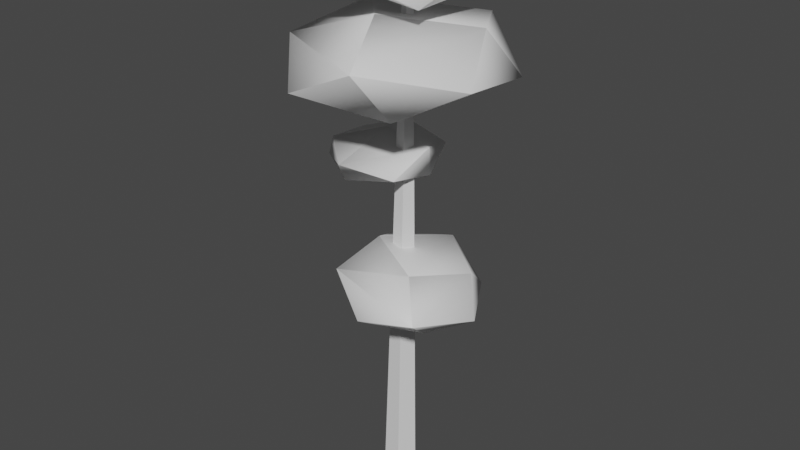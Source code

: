 # Source: pinetree_large.blend  (saved by Blender 3.6.11; exported with 4.5.12 LTS)
import bpy
from mathutils import Matrix  # noqa: F401  (used for matrix-valued properties, if any)

bpy.ops.wm.read_factory_settings(use_empty=True)
scene = bpy.context.scene
scene.name = 'Scene'

# ---- collections
col_collection = bpy.data.collections.new('Collection'); scene.collection.children.link(col_collection)

# ---- materials (node trees are filled in below, after node groups)
mat_leaves = bpy.data.materials.new('Leaves')
mat_leaves.use_transparent_shadow = False
mat_trunk = bpy.data.materials.new('Trunk')
mat_trunk.use_transparent_shadow = False

# ---- material node trees
mat_leaves.use_nodes = True; mat_leaves.node_tree.nodes.clear()
_N = mat_leaves.node_tree.nodes; _L = mat_leaves.node_tree.links
n0 = _N.new('ShaderNodeBsdfPrincipled'); n0.name = 'Principled BSDF'; n0.location = (10, 300)
n0.distribution = 'GGX'
n0.subsurface_method = 'RANDOM_WALK_SKIN'
n0.inputs[3].default_value = 1.45
n0.inputs[27].default_value = (0.0, 0.0, 0.0, 1.0)
n0.inputs[28].default_value = 1.0
n1 = _N.new('ShaderNodeOutputMaterial'); n1.name = 'Material Output'; n1.location = (300, 300)
_L.new(n0.outputs[0], n1.inputs[0])
n1.is_active_output = True
mat_trunk.use_nodes = True; mat_trunk.node_tree.nodes.clear()
_N = mat_trunk.node_tree.nodes; _L = mat_trunk.node_tree.links
n0 = _N.new('ShaderNodeBsdfPrincipled'); n0.name = 'Principled BSDF'; n0.location = (10, 300)
n0.distribution = 'GGX'
n0.subsurface_method = 'RANDOM_WALK_SKIN'
n0.inputs[3].default_value = 1.45
n0.inputs[27].default_value = (0.0, 0.0, 0.0, 1.0)
n0.inputs[28].default_value = 1.0
n1 = _N.new('ShaderNodeOutputMaterial'); n1.name = 'Material Output'; n1.location = (300, 300)
_L.new(n0.outputs[0], n1.inputs[0])
n1.is_active_output = True

# ---- world
world_world = bpy.data.worlds.new('World'); scene.world = world_world
world_world.use_nodes = True; world_world.node_tree.nodes.clear()
_N = world_world.node_tree.nodes; _L = world_world.node_tree.links
n0 = _N.new('ShaderNodeOutputWorld'); n0.name = 'World Output'; n0.location = (300, 300)
n1 = _N.new('ShaderNodeBackground'); n1.name = 'Background'; n1.location = (10, 300)
n1.inputs[0].default_value = (0.05088, 0.05088, 0.05088, 1.0)
_L.new(n1.outputs[0], n0.inputs[0])
n0.is_active_output = True
world_world.color = (0.05088, 0.05088, 0.05088)
world_world.use_sun_shadow = False
world_world.sun_shadow_jitter_overblur = 0.0

# ---- meshes
me_untitled = bpy.data.meshes.new('Untitled')
me_untitled.from_pydata([(0.1708, 3.199, 1.179), (1.052, 3.371, 1.031), (-0.496, 3.683, 0.8792), (0.8573, 2.972, 0.5498), (0.6183, 3.828, 0.5841), (-0.5244, 3.393, 0.2942), (1.46, 3.219, 0.1452), (-0.3002, 3.992, 0.1504), (0.3153, 3.112, -0.2118), (1.11, 3.706, -0.2201), (-0.5182, 3.749, -0.4268), (0.9607, 3.296, -0.703), (0.3471, 3.846, -0.7899), (0.1214, 8.233, 0.03063), (0.04401, 8.233, 0.02457), (0.1584, 8.233, -0.04346), (0.03095, 8.233, -0.05943), (0.09373, 8.233, -0.09059), (0.1079, -0.2, 0.2212), (-0.1761, -0.2, 0.2074), (0.2435, -0.2, -0.05822), (-0.2321, -0.2, -0.1003), (-0.00164, -0.2, -0.2521), (-0.7243, 6.484, 1.46), (0.5218, 7.052, 1.623), (-1.705, 6.873, 0.4118), (0.6915, 6.294, 1.052), (-0.03792, 7.463, 0.5043), (-1.29, 6.318, -0.2773), (1.657, 6.812, 0.661), (-1.157, 7.256, -0.6919), (0.2951, 6.135, -0.3978), (1.157, 7.316, -0.3131), (-1.034, 6.699, -1.497), (1.396, 6.559, -0.8555), (0.342, 7.108, -1.608), (0.2445, 5.137, 0.4698), (0.3871, 5.496, -0.1455), (-0.5256, 5.268, 0.7353), (0.2477, 4.964, -0.3441), (-0.3696, 5.63, -0.1123), (-0.7362, 4.847, 0.3807), (0.06396, 5.233, -0.9362), (-1.123, 5.378, 0.2031), (-0.5568, 4.708, -0.4572), (-0.6253, 5.44, -0.9037), (-1.434, 4.945, -0.02719), (-0.7406, 4.911, -1.132), (-1.391, 5.174, -0.7665), (-0.1976, 8.035, -1.258), (-0.8569, 8.592, -0.871), (0.7623, 7.997, -0.8336), (-1.045, 8.022, -0.5942), (-0.1388, 8.609, -0.2669), (0.5047, 7.572, -0.3689), (-1.417, 8.42, 0.04587), (0.776, 8.138, 0.1017), (-0.425, 7.631, 0.1407), (-0.7423, 8.53, 0.5946), (0.7267, 7.656, 0.5481), (-0.9798, 7.974, 0.8757), (0.003511, 8.079, 1.12)], [], [(8, 10, 11), (10, 12, 11), (8, 5, 10), (12, 9, 11), (2, 7, 10), (10, 7, 12), (12, 4, 9), (9, 6, 11), (11, 3, 8), (6, 3, 11), (8, 0, 5), (9, 1, 6), (7, 4, 12), (5, 2, 10), (7, 2, 4), (4, 1, 9), (6, 1, 3), (3, 0, 8), (5, 0, 2), (4, 2, 1), (2, 0, 1), (1, 0, 3), (15, 20, 22, 17), (14, 16, 21, 19), (14, 19, 18, 13), (13, 18, 20, 15), (16, 17, 22, 21), (31, 33, 34), (33, 35, 34), (31, 28, 33), (35, 32, 34), (25, 30, 33), (33, 30, 35), (35, 27, 32), (32, 29, 34), (34, 26, 31), (29, 26, 34), (31, 23, 28), (32, 24, 29), (30, 27, 35), (28, 25, 33), (30, 25, 27), (27, 24, 32), (29, 24, 26), (26, 23, 31), (28, 23, 25), (27, 25, 24), (25, 23, 24), (24, 23, 26), (44, 46, 47), (46, 48, 47), (44, 41, 46), (48, 45, 47), (38, 43, 46), (46, 43, 48), (48, 40, 45), (45, 42, 47), (47, 39, 44), (42, 39, 47), (44, 36, 41), (45, 37, 42), (43, 40, 48), (41, 38, 46), (43, 38, 40), (40, 37, 45), (42, 37, 39), (39, 36, 44), (41, 36, 38), (40, 38, 37), (38, 36, 37), (37, 36, 39), (57, 59, 60), (59, 61, 60), (57, 54, 59), (61, 58, 60), (51, 56, 59), (59, 56, 61), (61, 53, 58), (58, 55, 60), (60, 52, 57), (55, 52, 60), (57, 49, 54), (58, 50, 55), (56, 53, 61), (54, 51, 59), (56, 51, 53), (53, 50, 58), (55, 50, 52), (52, 49, 57), (54, 49, 51), (53, 51, 50), (51, 49, 50), (50, 49, 52)])
me_untitled.polygons.foreach_set('material_index', [0, 0, 0, 0, 0, 0, 0, 0, 0, 0, 0, 0, 0, 0, 0, 0, 0, 0, 0, 0, 0, 0, 1, 1, 1, 1, 1, 0, 0, 0, 0, 0, 0, 0, 0, 0, 0, 0, 0, 0, 0, 0, 0, 0, 0, 0, 0, 0, 0, 0, 0, 0, 0, 0, 0, 0, 0, 0, 0, 0, 0, 0, 0, 0, 0, 0, 0, 0, 0, 0, 0, 0, 0, 0, 0, 0, 0, 0, 0, 0, 0, 0, 0, 0, 0, 0, 0, 0, 0, 0, 0, 0, 0])
me_untitled.materials.append(mat_leaves)
me_untitled.materials.append(mat_trunk)
me_untitled.update()
me_untitled.normals_split_custom_set([tuple(v) for v in zip(*[iter([-0.2658, -0.9639, 0.01336, -0.7898, -0.3791, -0.4822, 0.3238, -0.6818, -0.6559, -0.7622, -0.1993, -0.6158, -0.1012, 0.3709, -0.9231, 0.3343, -0.478, -0.8122, -0.05541, -0.9834, -0.1729, -0.6732, -0.6765, 0.2985, -0.6876, -0.3702, -0.6247, -0.05712, 0.8136, -0.5786, 0.8161, 0.5751, -0.05707, 0.5145, -0.05225, -0.8559, -0.7391, 0.5286, 0.4175, -0.2275, 0.9736, -0.01669, -0.5879, 0.378, -0.7152, -0.6573, 0.4605, -0.5966, -0.2411, 0.9417, 0.2347, 0.2574, 0.8021, -0.5388, 0.08241, 0.8062, -0.5859, 0.2577, 0.9047, 0.3392, 0.8598, 0.4918, -0.1373, 0.7222, 0.664, -0.1938, 0.9977, -0.04993, 0.04587, 0.3784, -0.02198, -0.9254, 0.06666, -0.5549, -0.8293, 0.122, -0.9811, 0.1499, -0.656, -0.7119, -0.2505, 0.7623, -0.6459, -0.04079, 0.09906, -0.9853, 0.1393, 0.1089, -0.5276, -0.8425, -0.2389, -0.7717, -0.5895, -0.4594, -0.8698, 0.1802, -0.7977, -0.5985, -0.07403, 0.6387, 0.6932, -0.334, 0.7902, 0.4855, 0.374, 0.99, 0.1409, 0.003346, -0.4092, 0.9043, 0.1218, 0.282, 0.8996, 0.3336, 0.1046, 0.8007, -0.5898, -0.8057, -0.5901, 0.0509, -0.9123, 0.09685, 0.3979, -0.7158, -0.1551, -0.6809, -0.2484, 0.9231, -0.2934, -0.722, 0.5953, 0.3527, 0.5091, 0.8475, -0.1504, -0.1505, 0.9886, 0.005867, 0.7778, 0.4831, 0.402, 0.6048, 0.7158, -0.3492, 0.8343, -0.5349, -0.1337, 0.8473, -0.1953, 0.4939, 0.1393, -0.9873, -0.07577, 0.526, -0.8414, -0.1237, -0.4745, -0.8622, 0.1774, -0.2624, -0.7628, -0.591, -0.7243, -0.6687, -0.1683, -0.2929, -0.9509, 0.1004, -0.942, -0.08204, 0.3254, 0.5568, 0.8295, 0.04427, -0.4837, 0.8615, 0.1542, 0.4614, 0.6417, 0.6126, -0.2334, 0.9488, 0.2126, -0.4141, 0.2809, 0.8658, 0.3518, 0.6847, 0.6383, 0.3978, -0.4969, 0.7713, 0.183, -0.3994, 0.8983, 0.1073, -0.962, -0.2512, 0.6141, 0.007876, -0.7892, 0.6141, 0.007876, -0.7892, 0.6141, 0.007876, -0.7892, 0.6141, 0.007876, -0.7892, -0.9844, 0.02966, 0.1735, -0.9844, 0.02966, 0.1735, -0.9844, 0.02966, 0.1735, -0.9844, 0.02966, 0.1735, -0.05479, 0.02286, 0.9982, -0.05479, 0.02286, 0.9982, -0.05479, 0.02286, 0.9982, -0.05479, 0.02286, 0.9982, 0.8986, 0.008387, 0.4386, 0.8986, 0.008387, 0.4386, 0.8986, 0.008387, 0.4386, 0.8986, 0.008387, 0.4386, -0.5293, 0.02143, -0.8482, -0.5293, 0.02143, -0.8482, -0.5293, 0.02143, -0.8482, -0.5293, 0.02143, -0.8482, -0.04925, -0.9814, 0.1856, -0.4477, -0.6596, -0.6037, 0.6797, -0.6674, -0.3043, -0.4048, -0.5257, -0.7482, 0.2001, 0.1316, -0.9709, 0.7102, -0.522, -0.4723, 0.2097, -0.9743, 0.08229, -0.5734, -0.7878, 0.225, -0.3115, -0.6453, -0.6975, 0.01846, 0.6743, -0.7382, 0.6395, 0.7635, 0.09046, 0.8249, -0.03665, -0.5641, -0.9553, 0.2928, 0.03989, -0.4692, 0.8221, -0.3225, -0.3721, 0.05679, -0.9265, -0.4546, 0.1679, -0.8747, -0.4995, 0.861, -0.09558, 0.2798, 0.7511, -0.5979, 0.1401, 0.7183, -0.6814, -0.0626, 0.9764, 0.2068, 0.7396, 0.67, 0.06409, 0.5534, 0.8247, -0.1164, 0.8902, 0.2622, 0.3726, 0.6935, -0.02857, -0.7198, 0.4545, -0.6232, -0.6364, 0.2569, -0.8883, 0.3808, -0.3696, -0.8832, -0.2889, 0.8463, -0.4194, 0.3284, 0.2522, -0.8944, 0.3693, 0.5024, -0.5821, -0.6394, 0.1649, -0.8777, -0.45, -0.3194, -0.9264, 0.1995, -0.5786, -0.7868, -0.215, 0.5272, 0.8024, -0.2796, 0.4533, 0.7571, 0.4704, 0.8515, 0.439, 0.2866, -0.5844, 0.7802, -0.2232, -0.03515, 0.9768, 0.2114, 0.169, 0.7185, -0.6746, -0.5514, -0.8337, -0.03129, -0.9782, -0.1941, 0.07348, -0.336, -0.4971, -0.8, -0.3109, 0.7782, -0.5456, -0.9055, 0.4243, -0.01051, 0.3558, 0.9233, -0.1443, -0.3505, 0.8918, -0.286, 0.4526, 0.7409, 0.4961, 0.5146, 0.8033, -0.2999, 0.9237, -0.2504, 0.2901, 0.608, 0.1844, 0.7722, 0.3874, -0.8852, 0.2575, 0.681, -0.6891, 0.2478, -0.3358, -0.9238, 0.1837, 0.1209, -0.8742, -0.4702, -0.4477, -0.8595, -0.2466, -0.1079, -0.9739, 0.1995, -0.9533, -0.3015, -0.01934, 0.3236, 0.9461, 0.01444, -0.6558, 0.7193, -0.2293, 0.0655, 0.8294, 0.5549, -0.4569, 0.88, -0.1298, -0.7572, 0.3064, 0.5769, -0.04909, 0.8517, 0.5218, 0.1453, -0.2108, 0.9667, -0.1121, -0.155, 0.9815, 0.399, -0.9133, 0.08145, 0.3339, -0.9283, 0.1639, -0.6046, -0.7418, 0.2901, -0.005251, -0.7097, -0.7045, -0.6969, -0.6774, 0.2355, -0.8828, -0.07502, -0.4637, -0.1142, -0.6416, -0.7585, 0.2852, -0.9546, -0.08624, 0.1617, -0.717, 0.678, -0.6585, -0.7415, 0.1289, -0.7812, 0.507, -0.3643, 0.1704, 0.7688, -0.6164, -0.1778, -0.1732, -0.9687, -0.3257, 0.1533, 0.933, -0.6688, 0.6379, 0.3817, -0.9696, -0.2372, 0.06054, -0.9682, -0.1411, 0.2067, -0.4806, 0.744, 0.4643, -0.7253, 0.5404, -0.4265, -0.7078, 0.5703, -0.4168, -0.01716, 0.9976, 0.06686, 0.1665, 0.6795, -0.7145, -0.03491, 0.7849, -0.6187, 0.6445, 0.3228, -0.6931, -0.342, -0.1866, -0.921, -0.3254, -0.7253, -0.6067, 0.6272, -0.7695, -0.1202, -0.1685, -0.9522, 0.255, 0.6537, -0.2299, -0.721, 0.6556, -0.7364, -0.1669, -0.2792, -0.631, -0.7238, -0.226, -0.9498, -0.2163, 0.2314, -0.8714, 0.4325, -0.2515, -0.8085, 0.5321, -0.1883, 0.7057, -0.683, 0.486, 0.7922, -0.3692, 0.4909, 0.4274, -0.7592, -0.5437, 0.7106, 0.4466, -0.01775, 0.9975, 0.06844, -0.7207, 0.5665, -0.3997, -0.03956, -0.8347, 0.5492, -0.2254, -0.1961, 0.9543, -0.7553, -0.6516, 0.07036, -0.7628, 0.6375, 0.1083, -0.3424, 0.3581, 0.8686, -0.2179, 0.8954, -0.3883, -0.5018, 0.851, 0.1551, 0.5111, 0.7896, -0.3395, -0.2377, 0.7198, -0.6522, 0.5555, -0.05155, -0.8299, 0.7779, 0.4838, -0.4011, 0.6198, -0.7099, -0.3345, 0.5842, -0.6303, -0.5113, 0.2345, -0.8661, 0.4414, -0.2218, -0.9489, -0.2247, -0.2481, -0.8795, 0.4061, 0.3057, -0.9085, 0.2849, -0.3447, -0.2641, 0.9008, -0.05854, 0.9379, -0.3418, -0.5378, 0.6246, 0.5663, 0.3985, 0.9129, 0.0883, -0.4312, 0.8406, 0.3278, 0.2234, 0.408, 0.8852, 0.2833, 0.9435, 0.1719, 0.9867, 0.1159, 0.1137, 0.9218, 0.161, 0.3527, 0.4639, -0.8197, -0.336, -0.2611, -0.8846, -0.3865, 0.4496, -0.865, 0.2229, -0.6703, -0.6099, 0.4228, 0.4968, -0.7852, 0.3697, 0.2325, -0.1255, 0.9645, -0.5941, -0.5165, 0.6166, -0.4735, -0.8704, -0.135, 0.2168, -0.8011, -0.5578, 0.3536, -0.8396, 0.4124, 0.4238, 0.4508, 0.7856, -0.3653, 0.8773, 0.3112, -0.5748, -0.02306, 0.818, 0.9293, -0.01351, -0.3691, 0.8267, 0.507, 0.2441, 0.6331, -0.337, 0.6968, 0.7494, -0.2478, 0.6139, 0.7797, 0.6235, 0.05719, 0.2169, 0.5403, 0.8131, 0.304, 0.5371, 0.7868, 0.2624, 0.9632, -0.05791, -0.4989, 0.7945, 0.3462, -0.2027, 0.8688, 0.4517, -0.8458, 0.5318, 0.04187, -0.4231, -0.06416, 0.9038, -0.3073, -0.6874, 0.6581, -0.5701, -0.7296, -0.3777, 0.2482, -0.9671, -0.05562, -0.9929, -0.1187, -0.002617, -0.6347, -0.6776, -0.3715, -0.4136, -0.5912, 0.6924, -0.2164, -0.9142, 0.3426, -0.04078, -0.8945, -0.4452, 0.3762, -0.9123, -0.1616, -0.1579, 0.8005, 0.5782, -0.3613, 0.9218, -0.1405, -0.7451, 0.6531, 0.1355, 0.8165, 0.5712, 0.08445, 0.2304, 0.9719, -0.04912, 0.2728, 0.5456, 0.7924, 0.2057, -0.925, -0.3196, 0.7783, -0.4184, -0.4681, 0.3789, -0.7593, 0.529, 0.6911, 0.5422, 0.4779, 0.9192, 0.2305, -0.3193, 0.004604, 0.9006, 0.4346, 0.6491, 0.7178, 0.2519, -0.3858, 0.9081, -0.1629, -0.1505, 0.7913, 0.5927, -0.9879, 0.133, 0.08029, -0.6896, 0.6156, -0.3814, -0.7617, -0.5872, -0.2738, -0.8763, -0.4812, -0.02507, -0.008622, -0.8988, -0.4382, -0.1498, -0.9274, 0.3428, 0.2292, -0.9698, -0.08349, -0.2355, -0.8989, -0.3695, 0.7826, -0.4934, -0.3797, -0.04115, 0.9569, 0.2873, 0.8671, 0.4979, 0.01847, -0.05313, 0.9428, -0.3291, 0.6829, 0.7259, 0.08191, 0.5329, 0.3289, -0.7796, 0.07847, 0.9453, -0.3165, -0.521, 0.2047, -0.8287, -0.2911, 0.2128, -0.9327, -0.7117, -0.6915, -0.1235])] * 3)])

# ---- objects
ob_pinetree_large = bpy.data.objects.new('pinetree_large', me_untitled)

# ---- transforms, parenting, visibility, modifiers, constraints
ob_pinetree_large.location = (0.0, 0.0, 0.0)
ob_pinetree_large.rotation_euler = (1.571, -0.0, 0.0)

# ---- collection membership
col_collection.objects.link(ob_pinetree_large)

# ---- scene / render settings (as saved in the file)
scene.frame_start = 1; scene.frame_end = 250; scene.frame_set(1)
scene.render.engine = 'BLENDER_EEVEE_NEXT'
scene.cycles.sampling_pattern = 'TABULATED_SOBOL'
scene.view_settings.view_transform = 'Filmic'
bpy.context.view_layer.update()

# ---- added for rendering (the .blend has no active camera and no usable light): camera, sun
cam_auto = bpy.data.cameras.new('AutoCamera')
cam_auto.lens = 50.0
cam_auto.sensor_width = 36.0
cam_auto.clip_end = 1000.0
ob_auto_camera = bpy.data.objects.new('AutoCamera', cam_auto)
scene.collection.objects.link(ob_auto_camera)
ob_auto_camera.location = (9.1973, -11.0732, 11.5817)
ob_auto_camera.rotation_euler = (1.09748, -7.21219e-08, 0.694738)
scene.camera = ob_auto_camera
light_auto_sun = bpy.data.lights.new('AutoSun', 'SUN')
light_auto_sun.energy = 3.0
light_auto_sun.angle = 0.0523599
ob_auto_sun = bpy.data.objects.new('AutoSun', light_auto_sun)
scene.collection.objects.link(ob_auto_sun)
ob_auto_sun.rotation_euler = (0.872665, 0.174533, 0.523599)
bpy.context.view_layer.update()
